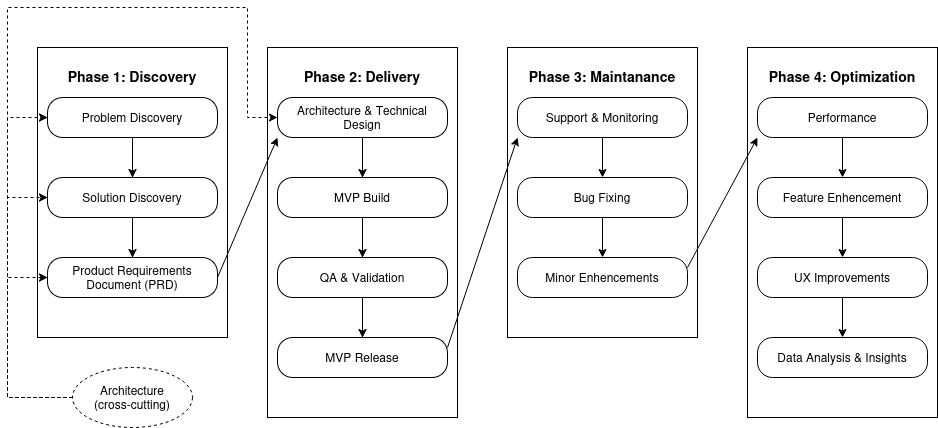

The diagram above was exported from draw.io. Its source (the exported page's mxGraphModel, read from the mxfile embedded in the PNG):
<mxGraphModel dx="1414" dy="797" grid="1" gridSize="10" guides="1" tooltips="1" connect="1" arrows="1" fold="1" page="1" pageScale="1" pageWidth="1169" pageHeight="827" math="0" shadow="0">
  <root>
    <mxCell id="0" />
    <mxCell id="1" parent="0" />
    <mxCell id="_3nWUs3NCnnFCL34eBA_-1" parent="1" style="rounded=0;whiteSpace=wrap;html=1;verticalAlign=top;" value="&lt;h3&gt;&lt;span style=&quot;color: light-dark(rgb(0, 0, 0), rgb(255, 255, 255));&quot;&gt;Phase 1: Discovery&lt;/span&gt;&lt;/h3&gt;" vertex="1">
      <mxGeometry height="290" width="190" x="110" y="190" as="geometry" />
    </mxCell>
    <mxCell id="_3nWUs3NCnnFCL34eBA_-2" parent="1" style="rounded=1;whiteSpace=wrap;html=1;arcSize=38;" value="Problem Discovery" vertex="1">
      <mxGeometry height="40" width="170" x="120" y="240" as="geometry" />
    </mxCell>
    <mxCell id="_3nWUs3NCnnFCL34eBA_-3" parent="1" style="rounded=1;whiteSpace=wrap;html=1;arcSize=38;" value="Solution Discovery" vertex="1">
      <mxGeometry height="40" width="170" x="120" y="320" as="geometry" />
    </mxCell>
    <mxCell id="_3nWUs3NCnnFCL34eBA_-4" parent="1" style="rounded=1;whiteSpace=wrap;html=1;arcSize=38;" value="Product Requirements Document (PRD)" vertex="1">
      <mxGeometry height="40" width="170" x="120" y="400" as="geometry" />
    </mxCell>
    <mxCell id="_3nWUs3NCnnFCL34eBA_-5" edge="1" parent="1" source="_3nWUs3NCnnFCL34eBA_-2" style="endArrow=classic;html=1;rounded=0;exitX=0.5;exitY=1;exitDx=0;exitDy=0;entryX=0.5;entryY=0;entryDx=0;entryDy=0;" target="_3nWUs3NCnnFCL34eBA_-3" value="">
      <mxGeometry height="50" relative="1" width="50" as="geometry">
        <mxPoint x="190" y="380" as="sourcePoint" />
        <mxPoint x="240" y="330" as="targetPoint" />
      </mxGeometry>
    </mxCell>
    <mxCell id="_3nWUs3NCnnFCL34eBA_-6" edge="1" parent="1" source="_3nWUs3NCnnFCL34eBA_-3" style="endArrow=classic;html=1;rounded=0;entryX=0.5;entryY=0;entryDx=0;entryDy=0;exitX=0.5;exitY=1;exitDx=0;exitDy=0;" target="_3nWUs3NCnnFCL34eBA_-4" value="">
      <mxGeometry height="50" relative="1" width="50" as="geometry">
        <mxPoint x="190" y="380" as="sourcePoint" />
        <mxPoint x="240" y="330" as="targetPoint" />
      </mxGeometry>
    </mxCell>
    <mxCell id="_3nWUs3NCnnFCL34eBA_-7" parent="1" style="rounded=0;whiteSpace=wrap;html=1;verticalAlign=top;" value="&lt;h3&gt;&lt;span style=&quot;color: light-dark(rgb(0, 0, 0), rgb(255, 255, 255));&quot;&gt;Phase 2: Delivery&lt;/span&gt;&lt;/h3&gt;" vertex="1">
      <mxGeometry height="370" width="190" x="340" y="190" as="geometry" />
    </mxCell>
    <mxCell id="_3nWUs3NCnnFCL34eBA_-8" parent="1" style="rounded=1;whiteSpace=wrap;html=1;arcSize=38;" value="Architecture &amp;amp; Technical Design" vertex="1">
      <mxGeometry height="40" width="170" x="350" y="240" as="geometry" />
    </mxCell>
    <mxCell id="_3nWUs3NCnnFCL34eBA_-9" parent="1" style="rounded=1;whiteSpace=wrap;html=1;arcSize=38;" value="MVP Build" vertex="1">
      <mxGeometry height="40" width="170" x="350" y="320" as="geometry" />
    </mxCell>
    <mxCell id="_3nWUs3NCnnFCL34eBA_-10" parent="1" style="rounded=1;whiteSpace=wrap;html=1;arcSize=38;" value="QA &amp;amp; Validation" vertex="1">
      <mxGeometry height="40" width="170" x="350" y="400" as="geometry" />
    </mxCell>
    <mxCell id="_3nWUs3NCnnFCL34eBA_-11" edge="1" parent="1" source="_3nWUs3NCnnFCL34eBA_-8" style="endArrow=classic;html=1;rounded=0;exitX=0.5;exitY=1;exitDx=0;exitDy=0;entryX=0.5;entryY=0;entryDx=0;entryDy=0;" target="_3nWUs3NCnnFCL34eBA_-9" value="">
      <mxGeometry height="50" relative="1" width="50" as="geometry">
        <mxPoint x="420" y="380" as="sourcePoint" />
        <mxPoint x="470" y="330" as="targetPoint" />
      </mxGeometry>
    </mxCell>
    <mxCell id="_3nWUs3NCnnFCL34eBA_-12" edge="1" parent="1" source="_3nWUs3NCnnFCL34eBA_-9" style="endArrow=classic;html=1;rounded=0;entryX=0.5;entryY=0;entryDx=0;entryDy=0;exitX=0.5;exitY=1;exitDx=0;exitDy=0;" target="_3nWUs3NCnnFCL34eBA_-10" value="">
      <mxGeometry height="50" relative="1" width="50" as="geometry">
        <mxPoint x="420" y="380" as="sourcePoint" />
        <mxPoint x="470" y="330" as="targetPoint" />
      </mxGeometry>
    </mxCell>
    <mxCell id="_3nWUs3NCnnFCL34eBA_-13" parent="1" style="rounded=1;whiteSpace=wrap;html=1;arcSize=38;" value="MVP Release" vertex="1">
      <mxGeometry height="40" width="170" x="350" y="480" as="geometry" />
    </mxCell>
    <mxCell id="_3nWUs3NCnnFCL34eBA_-14" edge="1" parent="1" source="_3nWUs3NCnnFCL34eBA_-10" style="endArrow=classic;html=1;rounded=0;exitX=0.5;exitY=1;exitDx=0;exitDy=0;entryX=0.5;entryY=0;entryDx=0;entryDy=0;" target="_3nWUs3NCnnFCL34eBA_-13" value="">
      <mxGeometry height="50" relative="1" width="50" as="geometry">
        <mxPoint x="150" y="440" as="sourcePoint" />
        <mxPoint x="200" y="390" as="targetPoint" />
      </mxGeometry>
    </mxCell>
    <mxCell id="_3nWUs3NCnnFCL34eBA_-15" parent="1" style="ellipse;whiteSpace=wrap;html=1;dashed=1;" value="&lt;div&gt;Architecture&lt;/div&gt;&lt;div&gt;(cross-cutting)&lt;/div&gt;" vertex="1">
      <mxGeometry height="60" width="120" x="145" y="510" as="geometry" />
    </mxCell>
    <mxCell id="_3nWUs3NCnnFCL34eBA_-16" edge="1" parent="1" source="_3nWUs3NCnnFCL34eBA_-15" style="endArrow=classic;html=1;rounded=0;exitX=0;exitY=0.5;exitDx=0;exitDy=0;entryX=0;entryY=0.5;entryDx=0;entryDy=0;edgeStyle=orthogonalEdgeStyle;dashed=1;" target="_3nWUs3NCnnFCL34eBA_-4" value="">
      <mxGeometry height="50" relative="1" width="50" as="geometry">
        <Array as="points">
          <mxPoint x="80" y="540" />
          <mxPoint x="80" y="420" />
        </Array>
        <mxPoint x="140" y="440" as="sourcePoint" />
        <mxPoint x="190" y="390" as="targetPoint" />
      </mxGeometry>
    </mxCell>
    <mxCell id="_3nWUs3NCnnFCL34eBA_-17" edge="1" parent="1" source="_3nWUs3NCnnFCL34eBA_-15" style="endArrow=classic;html=1;rounded=0;exitX=0;exitY=0.5;exitDx=0;exitDy=0;entryX=0;entryY=0.5;entryDx=0;entryDy=0;edgeStyle=orthogonalEdgeStyle;dashed=1;" target="_3nWUs3NCnnFCL34eBA_-3" value="">
      <mxGeometry height="50" relative="1" width="50" as="geometry">
        <Array as="points">
          <mxPoint x="80" y="540" />
          <mxPoint x="80" y="340" />
        </Array>
        <mxPoint x="170" y="740" as="sourcePoint" />
        <mxPoint x="180" y="590" as="targetPoint" />
      </mxGeometry>
    </mxCell>
    <mxCell id="_3nWUs3NCnnFCL34eBA_-18" edge="1" parent="1" source="_3nWUs3NCnnFCL34eBA_-15" style="endArrow=classic;html=1;rounded=0;exitX=0;exitY=0.5;exitDx=0;exitDy=0;entryX=0;entryY=0.5;entryDx=0;entryDy=0;edgeStyle=orthogonalEdgeStyle;dashed=1;" target="_3nWUs3NCnnFCL34eBA_-2" value="">
      <mxGeometry height="50" relative="1" width="50" as="geometry">
        <Array as="points">
          <mxPoint x="80" y="540" />
          <mxPoint x="80" y="260" />
        </Array>
        <mxPoint x="240" y="670" as="sourcePoint" />
        <mxPoint x="250" y="520" as="targetPoint" />
      </mxGeometry>
    </mxCell>
    <mxCell id="_3nWUs3NCnnFCL34eBA_-19" edge="1" parent="1" source="_3nWUs3NCnnFCL34eBA_-15" style="endArrow=classic;html=1;rounded=0;exitX=0;exitY=0.5;exitDx=0;exitDy=0;entryX=0;entryY=0.5;entryDx=0;entryDy=0;edgeStyle=orthogonalEdgeStyle;dashed=1;" target="_3nWUs3NCnnFCL34eBA_-8" value="">
      <mxGeometry height="50" relative="1" width="50" as="geometry">
        <Array as="points">
          <mxPoint x="80" y="540" />
          <mxPoint x="80" y="150" />
          <mxPoint x="320" y="150" />
          <mxPoint x="320" y="260" />
        </Array>
        <mxPoint x="120" y="580" as="sourcePoint" />
        <mxPoint x="130" y="430" as="targetPoint" />
      </mxGeometry>
    </mxCell>
    <mxCell id="_3nWUs3NCnnFCL34eBA_-20" parent="1" style="rounded=0;whiteSpace=wrap;html=1;verticalAlign=top;" value="&lt;h3&gt;&lt;span style=&quot;color: light-dark(rgb(0, 0, 0), rgb(255, 255, 255));&quot;&gt;Phase 3: Maintanance&lt;/span&gt;&lt;/h3&gt;" vertex="1">
      <mxGeometry height="290" width="190" x="580" y="190" as="geometry" />
    </mxCell>
    <mxCell id="_3nWUs3NCnnFCL34eBA_-21" parent="1" style="rounded=1;whiteSpace=wrap;html=1;arcSize=38;" value="Support &amp;amp; Monitoring" vertex="1">
      <mxGeometry height="40" width="170" x="590" y="240" as="geometry" />
    </mxCell>
    <mxCell id="_3nWUs3NCnnFCL34eBA_-22" parent="1" style="rounded=1;whiteSpace=wrap;html=1;arcSize=38;" value="Bug Fixing" vertex="1">
      <mxGeometry height="40" width="170" x="590" y="320" as="geometry" />
    </mxCell>
    <mxCell id="_3nWUs3NCnnFCL34eBA_-23" parent="1" style="rounded=1;whiteSpace=wrap;html=1;arcSize=38;" value="Minor Enhencements" vertex="1">
      <mxGeometry height="40" width="170" x="590" y="400" as="geometry" />
    </mxCell>
    <mxCell id="_3nWUs3NCnnFCL34eBA_-24" edge="1" parent="1" source="_3nWUs3NCnnFCL34eBA_-21" style="endArrow=classic;html=1;rounded=0;exitX=0.5;exitY=1;exitDx=0;exitDy=0;entryX=0.5;entryY=0;entryDx=0;entryDy=0;" target="_3nWUs3NCnnFCL34eBA_-22" value="">
      <mxGeometry height="50" relative="1" width="50" as="geometry">
        <mxPoint x="660" y="380" as="sourcePoint" />
        <mxPoint x="710" y="330" as="targetPoint" />
      </mxGeometry>
    </mxCell>
    <mxCell id="_3nWUs3NCnnFCL34eBA_-25" edge="1" parent="1" source="_3nWUs3NCnnFCL34eBA_-22" style="endArrow=classic;html=1;rounded=0;entryX=0.5;entryY=0;entryDx=0;entryDy=0;exitX=0.5;exitY=1;exitDx=0;exitDy=0;" target="_3nWUs3NCnnFCL34eBA_-23" value="">
      <mxGeometry height="50" relative="1" width="50" as="geometry">
        <mxPoint x="660" y="380" as="sourcePoint" />
        <mxPoint x="710" y="330" as="targetPoint" />
      </mxGeometry>
    </mxCell>
    <mxCell id="_3nWUs3NCnnFCL34eBA_-26" parent="1" style="rounded=0;whiteSpace=wrap;html=1;verticalAlign=top;" value="&lt;h3&gt;&lt;span style=&quot;color: light-dark(rgb(0, 0, 0), rgb(255, 255, 255));&quot;&gt;Phase 4: Optimization&lt;/span&gt;&lt;/h3&gt;" vertex="1">
      <mxGeometry height="370" width="190" x="820" y="190" as="geometry" />
    </mxCell>
    <mxCell id="_3nWUs3NCnnFCL34eBA_-27" parent="1" style="rounded=1;whiteSpace=wrap;html=1;arcSize=38;" value="Performance" vertex="1">
      <mxGeometry height="40" width="170" x="830" y="240" as="geometry" />
    </mxCell>
    <mxCell id="_3nWUs3NCnnFCL34eBA_-28" parent="1" style="rounded=1;whiteSpace=wrap;html=1;arcSize=38;" value="Feature Enhencement" vertex="1">
      <mxGeometry height="40" width="170" x="830" y="320" as="geometry" />
    </mxCell>
    <mxCell id="_3nWUs3NCnnFCL34eBA_-29" parent="1" style="rounded=1;whiteSpace=wrap;html=1;arcSize=38;" value="UX Improvements" vertex="1">
      <mxGeometry height="40" width="170" x="830" y="400" as="geometry" />
    </mxCell>
    <mxCell id="_3nWUs3NCnnFCL34eBA_-30" edge="1" parent="1" source="_3nWUs3NCnnFCL34eBA_-27" style="endArrow=classic;html=1;rounded=0;exitX=0.5;exitY=1;exitDx=0;exitDy=0;entryX=0.5;entryY=0;entryDx=0;entryDy=0;" target="_3nWUs3NCnnFCL34eBA_-28" value="">
      <mxGeometry height="50" relative="1" width="50" as="geometry">
        <mxPoint x="900" y="380" as="sourcePoint" />
        <mxPoint x="950" y="330" as="targetPoint" />
      </mxGeometry>
    </mxCell>
    <mxCell id="_3nWUs3NCnnFCL34eBA_-31" edge="1" parent="1" source="_3nWUs3NCnnFCL34eBA_-28" style="endArrow=classic;html=1;rounded=0;entryX=0.5;entryY=0;entryDx=0;entryDy=0;exitX=0.5;exitY=1;exitDx=0;exitDy=0;" target="_3nWUs3NCnnFCL34eBA_-29" value="">
      <mxGeometry height="50" relative="1" width="50" as="geometry">
        <mxPoint x="900" y="380" as="sourcePoint" />
        <mxPoint x="950" y="330" as="targetPoint" />
      </mxGeometry>
    </mxCell>
    <mxCell id="_3nWUs3NCnnFCL34eBA_-32" parent="1" style="rounded=1;whiteSpace=wrap;html=1;arcSize=38;" value="Data Analysis &amp;amp; Insights" vertex="1">
      <mxGeometry height="40" width="170" x="830" y="480" as="geometry" />
    </mxCell>
    <mxCell id="_3nWUs3NCnnFCL34eBA_-33" edge="1" parent="1" source="_3nWUs3NCnnFCL34eBA_-29" style="endArrow=classic;html=1;rounded=0;exitX=0.5;exitY=1;exitDx=0;exitDy=0;entryX=0.5;entryY=0;entryDx=0;entryDy=0;" target="_3nWUs3NCnnFCL34eBA_-32" value="">
      <mxGeometry height="50" relative="1" width="50" as="geometry">
        <mxPoint x="630" y="440" as="sourcePoint" />
        <mxPoint x="680" y="390" as="targetPoint" />
      </mxGeometry>
    </mxCell>
    <mxCell id="_3nWUs3NCnnFCL34eBA_-34" edge="1" parent="1" source="_3nWUs3NCnnFCL34eBA_-4" style="endArrow=classic;html=1;rounded=0;exitX=1;exitY=0.5;exitDx=0;exitDy=0;entryX=0;entryY=1;entryDx=0;entryDy=0;" target="_3nWUs3NCnnFCL34eBA_-8" value="">
      <mxGeometry height="50" relative="1" width="50" as="geometry">
        <mxPoint x="520" y="370" as="sourcePoint" />
        <mxPoint x="570" y="320" as="targetPoint" />
      </mxGeometry>
    </mxCell>
    <mxCell id="_3nWUs3NCnnFCL34eBA_-35" edge="1" parent="1" source="_3nWUs3NCnnFCL34eBA_-13" style="endArrow=classic;html=1;rounded=0;exitX=1;exitY=0.25;exitDx=0;exitDy=0;entryX=0;entryY=1;entryDx=0;entryDy=0;" target="_3nWUs3NCnnFCL34eBA_-21" value="">
      <mxGeometry height="50" relative="1" width="50" as="geometry">
        <mxPoint x="520" y="370" as="sourcePoint" />
        <mxPoint x="570" y="320" as="targetPoint" />
      </mxGeometry>
    </mxCell>
    <mxCell id="_3nWUs3NCnnFCL34eBA_-36" edge="1" parent="1" source="_3nWUs3NCnnFCL34eBA_-23" style="endArrow=classic;html=1;rounded=0;exitX=1;exitY=0.25;exitDx=0;exitDy=0;entryX=0;entryY=1;entryDx=0;entryDy=0;" target="_3nWUs3NCnnFCL34eBA_-27" value="">
      <mxGeometry height="50" relative="1" width="50" as="geometry">
        <mxPoint x="520" y="370" as="sourcePoint" />
        <mxPoint x="570" y="320" as="targetPoint" />
      </mxGeometry>
    </mxCell>
  </root>
</mxGraphModel>